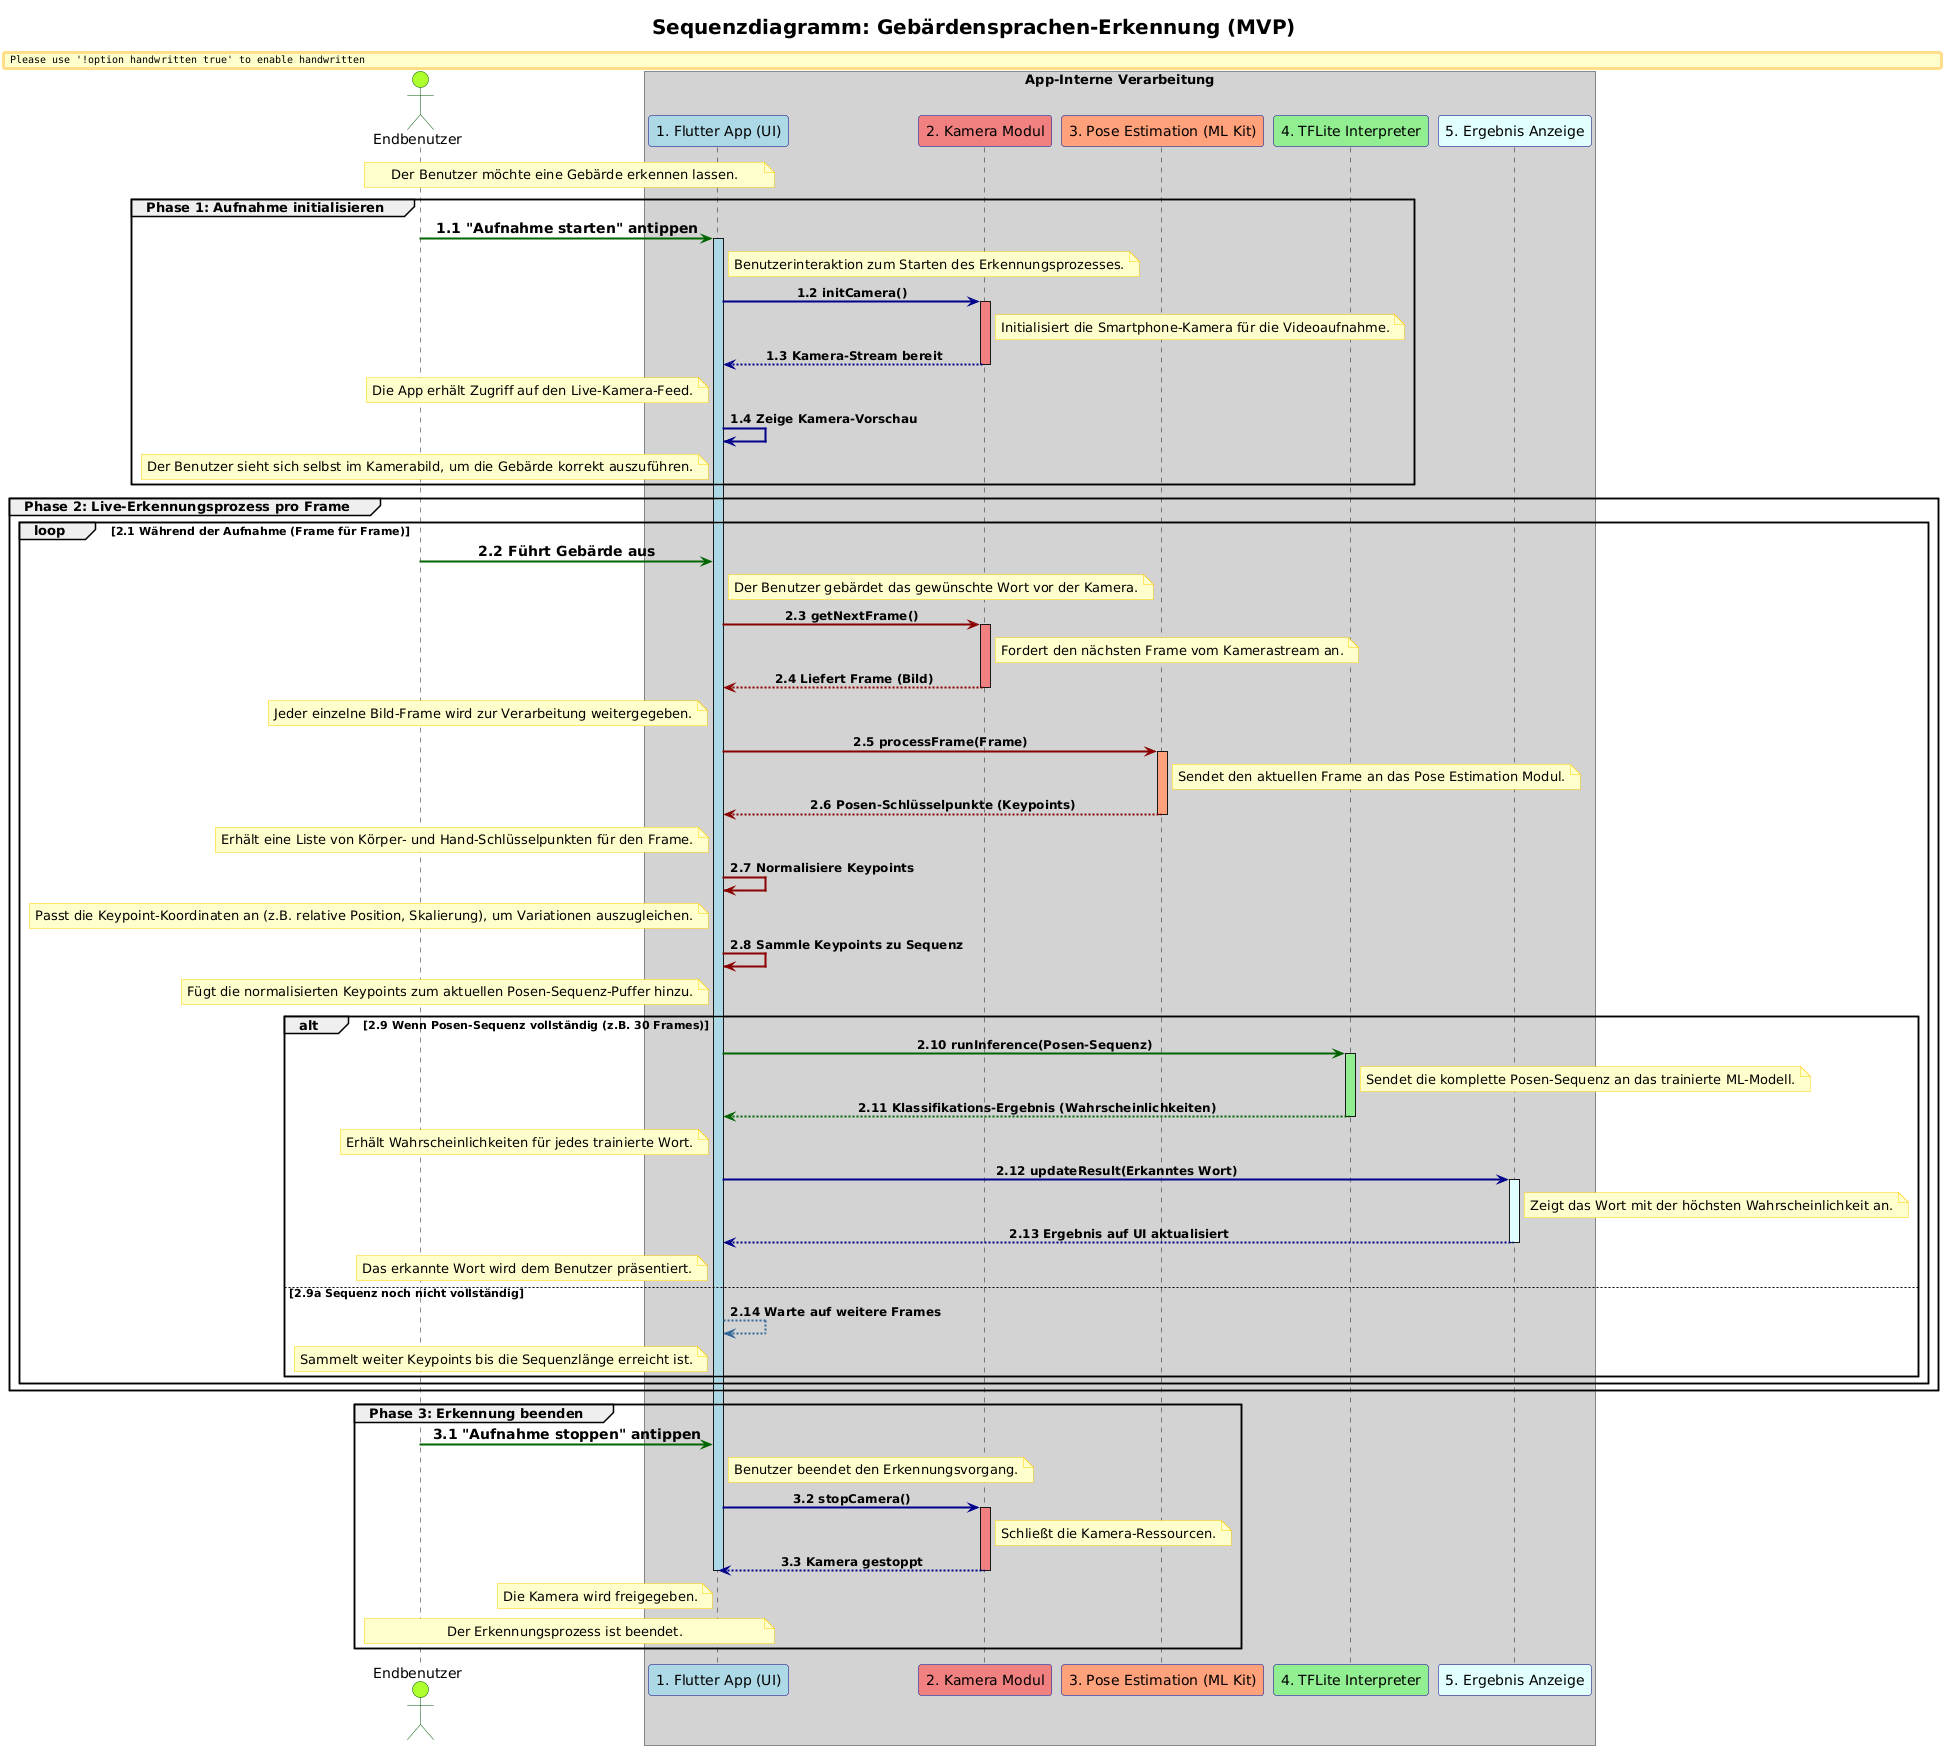

The diagram above was rendered by PlantUML. Its source (embedded in the PNG):
@startuml
' ==============================================================================
' Titel und allgemeine Einstellungen
' ==============================================================================
title <size:20>Sequenzdiagramm: Gebärdensprachen-Erkennung (MVP)</size>
skinparam handwritten false
skinparam sequenceMessageAlign center
skinparam sequenceArrowThickness 2
skinparam sequenceArrowColor #336699
skinparam actorBorderColor #005500
skinparam actorBackgroundColor #AAFFAA
skinparam participantBorderColor #000088
skinparam participantBackgroundColor #CCCCFF
skinparam boxBorderColor #666666
skinparam boxBackgroundColor #EEEEEE
skinparam noteBackgroundColor #FFFFCC
skinparam noteBorderColor #FFCC00
 
' ==============================================================================
' Akteure und Komponenten definieren
' Jede Komponente erhält eine spezifische Farbe und Beschreibung.
' ==============================================================================
actor "Endbenutzer" as User #GreenYellow
participant "1. Flutter App (UI)" as UI #LightBlue
participant "2. Kamera Modul" as Camera #LightCoral
participant "3. Pose Estimation (ML Kit)" as PoseEstimation #LightSalmon
participant "4. TFLite Interpreter" as TFLite #LightGreen
participant "5. Ergebnis Anzeige" as ResultDisplay #LightCyan
 
box "App-Interne Verarbeitung" #LightGray
    participant UI
    participant Camera
    participant PoseEstimation
    participant TFLite
    participant ResultDisplay
end box
 
' ==============================================================================
' Sequenz des Ablaufs - Schritt für Schritt mit Kommentaren
' ==============================================================================
 
note over User, UI: Der Benutzer möchte eine Gebärde erkennen lassen.
 
' --- Phase 1: Initialisierung und Aufnahme starten ---
group **Phase 1: Aufnahme initialisieren**
    User -[#DarkGreen]> UI: <size:14>**1.1 "Aufnahme starten" antippen**</size>
    activate UI #LightBlue
    note right of UI: Benutzerinteraktion zum Starten des Erkennungsprozesses.
 
    UI -[#DarkBlue]> Camera: <size:12><b>1.2 initCamera()</b></size>
    activate Camera #LightCoral
    note right of Camera: Initialisiert die Smartphone-Kamera für die Videoaufnahme.
    Camera -[#DarkBlue]-> UI: <size:12><b>1.3 Kamera-Stream bereit</b></size>
    deactivate Camera
    note left of UI: Die App erhält Zugriff auf den Live-Kamera-Feed.
 
    UI -[#DarkBlue]> UI: <size:12><b>1.4 Zeige Kamera-Vorschau</b></size>
    note left of UI: Der Benutzer sieht sich selbst im Kamerabild, um die Gebärde korrekt auszuführen.
end group
 
' --- Phase 2: Live-Verarbeitung der Gebärde ---
group **Phase 2: Live-Erkennungsprozess pro Frame**
    loop **2.1 Während der Aufnahme (Frame für Frame)**
        User -[#DarkGreen]> UI: <size:14>**2.2 Führt Gebärde aus**</size>
        note right of UI: Der Benutzer gebärdet das gewünschte Wort vor der Kamera.
 
        UI -[#DarkRed]> Camera: <size:12><b>2.3 getNextFrame()</b></size>
        activate Camera #LightCoral
        note right of Camera: Fordert den nächsten Frame vom Kamerastream an.
        Camera -[#DarkRed]-> UI: <size:12><b>2.4 Liefert Frame (Bild)</b></size>
        deactivate Camera
        note left of UI: Jeder einzelne Bild-Frame wird zur Verarbeitung weitergegeben.
 
        UI -[#DarkRed]> PoseEstimation: <size:12><b>2.5 processFrame(Frame)</b></size>
        activate PoseEstimation #LightSalmon
        note right of PoseEstimation: Sendet den aktuellen Frame an das Pose Estimation Modul.
        PoseEstimation -[#DarkRed]-> UI: <size:12><b>2.6 Posen-Schlüsselpunkte (Keypoints)</b></size>
        deactivate PoseEstimation
        note left of UI: Erhält eine Liste von Körper- und Hand-Schlüsselpunkten für den Frame.
 
        UI -[#DarkRed]> UI: <size:12><b>2.7 Normalisiere Keypoints</b></size>
        note left of UI: Passt die Keypoint-Koordinaten an (z.B. relative Position, Skalierung), um Variationen auszugleichen.
 
        UI -[#DarkRed]> UI: <size:12><b>2.8 Sammle Keypoints zu Sequenz</b></size>
        note left of UI: Fügt die normalisierten Keypoints zum aktuellen Posen-Sequenz-Puffer hinzu.
       
        alt **2.9 Wenn Posen-Sequenz vollständig (z.B. 30 Frames)**
            UI -[#DarkGreen]> TFLite: <size:12><b>2.10 runInference(Posen-Sequenz)</b></size>
            activate TFLite #LightGreen
            note right of TFLite: Sendet die komplette Posen-Sequenz an das trainierte ML-Modell.
            TFLite -[#DarkGreen]-> UI: <size:12><b>2.11 Klassifikations-Ergebnis (Wahrscheinlichkeiten)</b></size>
            deactivate TFLite
            note left of UI: Erhält Wahrscheinlichkeiten für jedes trainierte Wort.
           
            UI -[#DarkBlue]> ResultDisplay: <size:12><b>2.12 updateResult(Erkanntes Wort)</b></size>
            activate ResultDisplay #LightCyan
            note right of ResultDisplay: Zeigt das Wort mit der höchsten Wahrscheinlichkeit an.
            ResultDisplay -[#DarkBlue]-> UI: <size:12><b>2.13 Ergebnis auf UI aktualisiert</b></size>
            deactivate ResultDisplay
            note left of UI: Das erkannte Wort wird dem Benutzer präsentiert.
        else **2.9a Sequenz noch nicht vollständig**
            UI --> UI: <size:12><b>2.14 Warte auf weitere Frames</b></size>
            note left of UI: Sammelt weiter Keypoints bis die Sequenzlänge erreicht ist.
        end
    end loop
end group
 
' --- Phase 3: Aufnahme beenden ---
group **Phase 3: Erkennung beenden**
    User -[#DarkGreen]> UI: <size:14>**3.1 "Aufnahme stoppen" antippen**</size>
    note right of UI: Benutzer beendet den Erkennungsvorgang.
 
    UI -[#DarkBlue]> Camera: <size:12><b>3.2 stopCamera()</b></size>
    activate Camera #LightCoral
    note right of Camera: Schließt die Kamera-Ressourcen.
    Camera -[#DarkBlue]-> UI: <size:12><b>3.3 Kamera gestoppt</b></size>
    deactivate Camera
    note left of UI: Die Kamera wird freigegeben.
 
    deactivate UI
    note over User, UI: Der Erkennungsprozess ist beendet.
end group
 
' ==============================================================================
' Ende des Diagramms
' ==============================================================================
@endumml